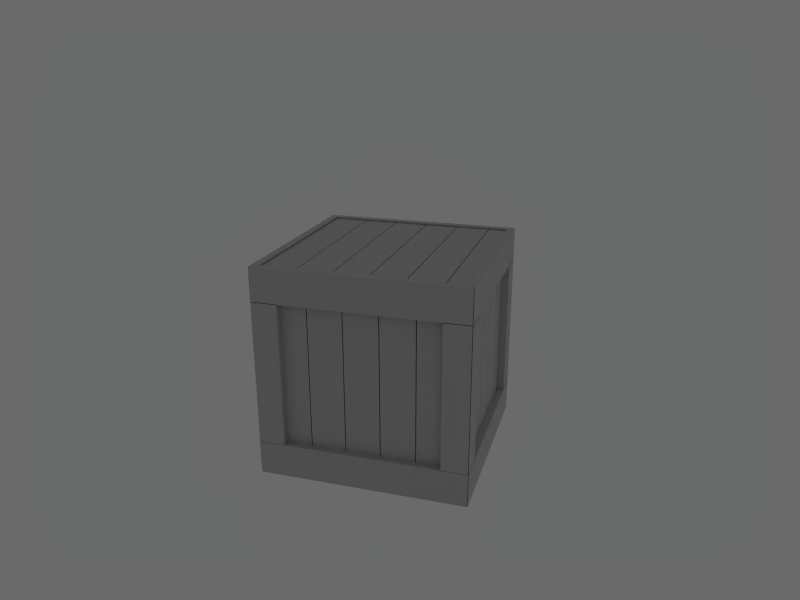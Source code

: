 # Source: box_wooden.blend  (saved by Blender 2.49.2; exported with 4.5.12 LTS)
import bpy
from mathutils import Matrix  # noqa: F401  (used for matrix-valued properties, if any)

bpy.ops.wm.read_factory_settings(use_empty=True)
scene = bpy.context.scene
scene.name = 'Scene'

# ---- collections
col_collection_1 = bpy.data.collections.new('Collection 1'); scene.collection.children.link(col_collection_1)
col_collection_2 = bpy.data.collections.new('Collection 2'); scene.collection.children.link(col_collection_2)

# ---- materials (node trees are filled in below, after node groups)
mat_box = bpy.data.materials.new('Box')
mat_box.alpha_threshold = 0.0
mat_box.diffuse_color = (0.717, 0.717, 0.717, 1.0)
mat_box.roughness = 0.5
mat_box.specular_intensity = 0.01196
mat_box.line_color = (0.0, 0.0, 0.0, 1.0)

# ---- material node trees

# ---- world
world_world = bpy.data.worlds.new('World'); scene.world = world_world
world_world.color = (0.4143, 0.4143, 0.4143)
world_world.use_sun_shadow = False
world_world.sun_shadow_jitter_overblur = 0.0
world_world.cycles.sampling_method = 'MANUAL'
world_world.cycles.sample_map_resolution = 256
world_world.light_settings.ao_factor = 0.5
world_world.light_settings.distance = 100.0

# ---- cameras
cam_camera_001 = bpy.data.cameras.new('Camera.001')
cam_camera_001.passepartout_alpha = 0.2
cam_camera_001.clip_end = 500.0
cam_camera_001.lens = 35.0
cam_camera_001.ortho_scale = 7.314
cam_camera_001.show_limits = True
cam_camera_001.show_passepartout = False
cam_camera_001.show_safe_areas = True
cam_camera_001.dof.focus_distance = 0.0
cam_camera_001.dof.aperture_fstop = 128.0

# ---- lights
light_spot_001 = bpy.data.lights.new('Spot.001', 'SPOT')
light_spot_001.color = (0.6863, 0.8682, 1.0)
light_spot_001.transmission_factor = 0.0
light_spot_001.cutoff_distance = 30.0
light_spot_001.use_shadow = False
light_spot_001.energy = 24.06
light_spot_001.shadow_buffer_clip_start = 1.001
light_spot_001.shadow_soft_size = 1.0
light_spot_001.shadow_maximum_resolution = 0.006
light_spot_001.use_absolute_resolution = True
light_spot_001.spot_size = 1.309
light_spot_001.cycles.use_multiple_importance_sampling = False
light_spot_002 = bpy.data.lights.new('Spot.002', 'SPOT')
light_spot_002.transmission_factor = 0.0
light_spot_002.cutoff_distance = 30.0
light_spot_002.energy = 120.9
light_spot_002.shadow_buffer_clip_start = 1.001
light_spot_002.shadow_soft_size = 1.0
light_spot_002.shadow_maximum_resolution = 0.006
light_spot_002.use_absolute_resolution = True
light_spot_002.spot_size = 1.309
light_spot_002.cycles.use_multiple_importance_sampling = False
light_spot_005 = bpy.data.lights.new('Spot.005', 'SPOT')
light_spot_005.color = (0.6863, 0.8682, 1.0)
light_spot_005.transmission_factor = 0.0
light_spot_005.cutoff_distance = 30.0
light_spot_005.use_shadow = False
light_spot_005.energy = 60.75
light_spot_005.shadow_buffer_clip_start = 1.001
light_spot_005.shadow_soft_size = 1.0
light_spot_005.shadow_maximum_resolution = 0.006
light_spot_005.use_absolute_resolution = True
light_spot_005.spot_size = 1.309
light_spot_005.cycles.use_multiple_importance_sampling = False
light_lamp_001 = bpy.data.lights.new('Lamp.001', 'SUN')
light_lamp_001.transmission_factor = 0.0
light_lamp_001.angle = 1.571
light_lamp_001.energy = 1.2
light_lamp_001.shadow_buffer_clip_start = 0.5
light_lamp_001.shadow_soft_size = 1.0
light_lamp_001.shadow_cascade_max_distance = 1000.0
light_lamp_001.cycles.use_multiple_importance_sampling = False
light_spot_003 = bpy.data.lights.new('Spot.003', 'POINT')
light_spot_003.transmission_factor = 0.0
light_spot_003.cutoff_distance = 30.0
light_spot_003.use_shadow = False
light_spot_003.energy = 61.14
light_spot_003.shadow_buffer_clip_start = 1.001
light_spot_003.shadow_soft_size = 1.0
light_spot_003.shadow_maximum_resolution = 0.006
light_spot_003.use_absolute_resolution = True
light_spot_003.cycles.use_multiple_importance_sampling = False

# ---- meshes
me_cube_006 = bpy.data.meshes.new('Cube.006')
me_cube_006.from_pydata([(0.441, 2.517, 2.5), (0.459, 2.517, 2.5), (-1.341, -2.517, 2.3), (-1.341, -2.517, 2.5), (-1.341, 2.517, 2.5), (-1.341, 2.517, 2.3), (-1.359, 2.517, 2.3), (-2.241, -2.517, 2.3), (-2.241, 2.517, 2.3), (-2.241, -2.517, 2.5), (-2.241, 2.517, 2.5), (-1.359, -2.517, 2.5), (-1.359, 2.517, 2.5), (-1.359, -2.517, 2.3), (-2.3, -2.517, -1.359), (-2.5, 2.517, -1.359), (-2.5, -2.517, -1.359), (-2.5, 2.517, -2.241), (-2.5, -2.517, -2.241), (-2.3, 2.517, -2.241), (-2.3, -2.517, -2.241), (-2.3, 2.517, -1.359), (-2.3, 2.517, -1.341), (-2.5, 2.517, -1.341), (-2.5, -2.517, -1.341), (-2.5, -2.517, -0.459), (-2.5, 2.517, -0.459), (-2.3, -2.517, -1.341), (-2.3, -2.517, -0.459), (-2.3, 2.517, -0.459), (-2.3, 2.517, 2.241), (-2.3, -2.517, 1.359), (-2.5, 2.517, 2.241), (-2.5, -2.517, 2.241), (-2.5, 2.517, 1.359), (-2.5, -2.517, 1.359), (-2.3, 2.517, 1.359), (-2.3, -2.517, 2.241), (-2.3, 2.517, 1.341), (-2.3, -2.517, 1.341), (-2.3, 2.517, 0.459), (-2.5, -2.517, 0.459), (-2.5, 2.517, 0.459), (-2.5, -2.517, 1.341), (-2.5, 2.517, 1.341), (-2.3, -2.517, 0.459), (-2.3, 2.517, 0.441), (-2.3, 2.517, -0.441), (-2.5, 2.517, 0.441), (-2.5, 2.517, -0.441), (-2.5, -2.517, -0.441), (-2.5, -2.517, 0.441), (-2.3, -2.517, -0.441), (-2.3, -2.517, 0.441), (-0.441, -2.517, -2.3), (0.441, -2.517, -2.3), (-0.441, -2.517, -2.5), (0.441, -2.517, -2.5), (0.441, 2.517, -2.5), (-0.441, 2.517, -2.5), (0.441, 2.517, -2.3), (-0.441, 2.517, -2.3), (-0.459, -2.517, -2.3), (-1.341, 2.517, -2.5), (-1.341, -2.517, -2.5), (-0.459, 2.517, -2.5), (-0.459, -2.517, -2.5), (-0.459, 2.517, -2.3), (-1.341, -2.517, -2.3), (-1.341, 2.517, -2.3), (-2.241, -2.517, -2.3), (-1.359, 2.517, -2.3), (-1.359, -2.517, -2.5), (-1.359, 2.517, -2.5), (-2.241, -2.517, -2.5), (-2.241, 2.517, -2.5), (-1.359, -2.517, -2.3), (-2.241, 2.517, -2.3), (0.459, 2.517, -2.3), (0.459, -2.517, -2.3), (1.341, -2.517, -2.3), (0.459, 2.517, -2.5), (0.459, -2.517, -2.5), (1.341, -2.517, -2.5), (1.341, 2.517, -2.5), (1.341, 2.517, -2.3), (1.359, 2.517, -2.3), (2.241, -2.517, -2.3), (2.241, 2.517, -2.3), (2.241, -2.517, -2.5), (2.241, 2.517, -2.5), (1.359, -2.517, -2.5), (1.359, 2.517, -2.5), (1.359, -2.517, -2.3), (2.3, -2.517, 1.359), (2.5, 2.517, 1.359), (2.5, -2.517, 1.359), (2.5, 2.517, 2.241), (2.5, -2.517, 2.241), (2.3, 2.517, 2.241), (2.3, -2.517, 2.241), (2.3, 2.517, 1.359), (2.3, 2.517, 1.341), (2.5, 2.517, 1.341), (2.5, -2.517, 1.341), (2.5, -2.517, 0.459), (2.5, 2.517, 0.459), (2.3, -2.517, 1.341), (2.3, -2.517, 0.459), (2.3, 2.517, 0.459), (2.3, 2.517, -2.241), (2.3, -2.517, -1.359), (2.5, 2.517, -2.241), (2.5, -2.517, -2.241), (2.5, 2.517, -1.359), (2.5, -2.517, -1.359), (2.3, 2.517, -1.359), (2.3, -2.517, -2.241), (2.3, 2.517, -1.341), (2.3, -2.517, -1.341), (2.3, 2.517, -0.459), (2.5, -2.517, -0.459), (2.5, 2.517, -0.459), (2.5, -2.517, -1.341), (2.5, 2.517, -1.341), (2.3, -2.517, -0.459), (2.3, 2.517, -0.441), (2.3, 2.517, 0.441), (2.5, 2.517, -0.441), (2.5, 2.517, 0.441), (2.5, -2.517, 0.441), (2.5, -2.517, -0.441), (2.3, -2.517, 0.441), (2.3, -2.517, -0.441), (0.441, -2.517, 2.3), (-0.441, -2.517, 2.3), (0.441, -2.517, 2.5), (-0.441, -2.517, 2.5), (-0.441, 2.517, 2.5), (-0.441, 2.517, 2.3), (0.441, 2.517, 2.3), (0.459, -2.517, 2.3), (1.341, 2.517, 2.5), (1.341, -2.517, 2.5), (0.459, -2.517, 2.5), (0.459, 2.517, 2.3), (1.341, -2.517, 2.3), (1.341, 2.517, 2.3), (2.241, -2.517, 2.3), (1.359, 2.517, 2.3), (1.359, -2.517, 2.5), (1.359, 2.517, 2.5), (2.241, -2.517, 2.5), (2.241, 2.517, 2.5), (1.359, -2.517, 2.3), (2.241, 2.517, 2.3), (-0.459, 2.517, 2.3), (-0.459, -2.517, 2.3), (-0.459, 2.517, 2.5), (-0.459, -2.517, 2.5), (-0.7017, 2.717, 2.48), (-0.7017, 2.717, -2.48), (-0.7017, 2.517, 2.48), (-0.7017, 2.517, -2.48), (1.998, 2.517, -2.48), (1.116, 2.517, 2.48), (1.998, 2.717, -2.48), (1.998, 2.717, 2.48), (1.116, 2.717, -2.48), (1.116, 2.717, 2.48), (1.116, 2.517, -2.48), (1.998, 2.517, 2.48), (1.098, 2.517, -2.48), (1.098, 2.517, 2.48), (0.2163, 2.517, -2.48), (0.2163, 2.717, 2.48), (1.098, 2.717, 2.48), (1.098, 2.717, -2.48), (0.2163, 2.517, 2.48), (0.1983, 2.517, -2.48), (-0.6837, 2.517, -2.48), (-0.6837, 2.717, -2.48), (-0.6837, 2.717, 2.48), (0.1983, 2.717, 2.48), (-0.6837, 2.517, 2.48), (0.1983, 2.517, 2.48), (1.116, -2.517, 2.48), (1.116, -2.717, -2.48), (1.116, -2.717, 2.48), (1.998, -2.717, -2.48), (1.998, -2.717, 2.48), (1.998, -2.517, -2.48), (1.998, -2.517, 2.48), (1.116, -2.517, -2.48), (1.098, -2.517, -2.48), (1.098, -2.717, -2.48), (1.098, -2.717, 2.48), (0.2163, -2.717, 2.48), (0.2163, -2.717, -2.48), (1.098, -2.517, 2.48), (0.2163, -2.517, 2.48), (0.2163, -2.517, -2.48), (-2.484, -2.517, -2.48), (-1.602, -2.517, 2.48), (-2.484, -2.717, -2.48), (-2.484, -2.717, 2.48), (-1.602, -2.717, -2.48), (-1.602, -2.717, 2.48), (-1.602, -2.517, -2.48), (-2.484, -2.517, 2.48), (-1.584, -2.517, -2.48), (-1.584, -2.517, 2.48), (-0.7017, -2.517, -2.48), (-0.7017, -2.717, 2.48), (-0.7017, -2.717, -2.48), (-1.584, -2.717, 2.48), (-1.584, -2.717, -2.48), (-0.7017, -2.517, 2.48), (-0.6837, -2.517, -2.48), (0.1983, -2.517, -2.48), (-0.6837, -2.717, -2.48), (0.1983, -2.717, -2.48), (0.1983, -2.717, 2.48), (-0.6837, -2.717, 2.48), (0.1983, -2.517, 2.48), (-0.6837, -2.517, 2.48), (-1.602, 2.517, 2.48), (-1.602, 2.717, -2.48), (-1.602, 2.717, 2.48), (-2.484, 2.717, -2.48), (-2.484, 2.717, 2.48), (-2.484, 2.517, -2.48), (-2.484, 2.517, 2.48), (-1.602, 2.517, -2.48), (-1.584, 2.517, -2.48), (-1.584, 2.717, -2.48), (-1.584, 2.717, 2.48), (-1.584, 2.517, 2.48), (0.2163, 2.717, -2.48), (0.1983, 2.717, -2.48), (2.499, 1.876, 2.5), (2.499, 2.758, 2.5), (2.69, 2.758, 2.7), (2.69, 1.876, 2.7), (-2.69, 1.876, 2.7), (-2.69, 2.758, 2.7), (-2.499, 2.758, 2.5), (-2.499, 1.876, 2.5), (-2.5, 1.876, -2.499), (-2.5, 2.758, -2.499), (-2.7, 2.758, -2.69), (-2.7, 1.876, -2.69), (-2.7, 1.876, 2.69), (-2.7, 2.758, 2.69), (-2.5, 2.758, 2.499), (-2.5, 1.876, 2.499), (-2.499, 1.876, -2.5), (-2.499, 2.758, -2.5), (-2.69, 2.758, -2.7), (-2.69, 1.876, -2.7), (2.69, 1.876, -2.7), (2.69, 2.758, -2.7), (2.499, 2.758, -2.5), (2.499, 1.876, -2.5), (2.5, 1.876, 2.499), (2.5, 2.758, 2.499), (2.7, 2.758, 2.69), (2.7, 1.876, 2.69), (2.7, 1.876, -2.69), (2.7, 2.758, -2.69), (2.5, 2.758, -2.499), (2.5, 1.876, -2.499), (2.5, -1.876, -2.499), (2.5, -2.758, -2.499), (2.7, -2.758, -2.69), (2.7, -1.876, -2.69), (2.7, -1.876, 2.69), (2.7, -2.758, 2.69), (2.5, -2.758, 2.499), (2.5, -1.876, 2.499), (2.499, -1.876, -2.5), (2.499, -2.758, -2.5), (2.69, -2.758, -2.7), (2.69, -1.876, -2.7), (-2.69, -1.876, -2.7), (-2.69, -2.758, -2.7), (-2.499, -2.758, -2.5), (-2.499, -1.876, -2.5), (-2.5, -1.876, 2.499), (-2.5, -2.758, 2.499), (-2.7, -2.758, 2.69), (-2.7, -1.876, 2.69), (-2.7, -1.876, -2.69), (-2.7, -2.758, -2.69), (-2.5, -2.758, -2.499), (-2.5, -1.876, -2.499), (-2.499, -1.876, 2.5), (-2.499, -2.758, 2.5), (-2.69, -2.758, 2.7), (-2.69, -1.876, 2.7), (2.69, -1.876, 2.7), (2.69, -2.758, 2.7), (2.499, -2.758, 2.5), (2.499, -1.876, 2.5), (-2.019, -1.887, 2.5), (-2.019, 1.887, 2.7), (-2.019, -1.887, 2.7), (-2.691, 1.887, 2.7), (-2.691, -1.887, 2.7), (-2.501, 1.887, 2.5), (-2.501, -1.887, 2.5), (-2.019, 1.887, 2.5), (-2.5, 1.887, 2.016), (-2.5, -1.887, 2.498), (-2.5, 1.887, 2.498), (-2.7, -1.887, 2.688), (-2.7, 1.887, 2.688), (-2.7, -1.887, 2.016), (-2.7, 1.887, 2.016), (-2.5, -1.887, 2.016), (-2.016, -1.887, -2.5), (-2.016, 1.887, -2.7), (-2.016, -1.887, -2.7), (-2.688, 1.887, -2.7), (-2.688, -1.887, -2.7), (-2.498, 1.887, -2.5), (-2.498, -1.887, -2.5), (-2.016, 1.887, -2.5), (-2.5, 1.887, -2.019), (-2.5, -1.887, -2.501), (-2.5, 1.887, -2.501), (-2.7, -1.887, -2.691), (-2.7, 1.887, -2.691), (-2.7, -1.887, -2.019), (-2.7, 1.887, -2.019), (-2.5, -1.887, -2.019), (2.019, -1.887, -2.5), (2.019, 1.887, -2.7), (2.019, -1.887, -2.7), (2.691, 1.887, -2.7), (2.691, -1.887, -2.7), (2.501, 1.887, -2.5), (2.501, -1.887, -2.5), (2.019, 1.887, -2.5), (2.5, 1.887, -2.016), (2.5, -1.887, -2.498), (2.5, 1.887, -2.498), (2.7, -1.887, -2.688), (2.7, 1.887, -2.688), (2.7, -1.887, -2.016), (2.7, 1.887, -2.016), (2.5, -1.887, -2.016), (2.016, -1.887, 2.5), (2.016, 1.887, 2.7), (2.016, -1.887, 2.7), (2.688, 1.887, 2.7), (2.688, -1.887, 2.7), (2.498, 1.887, 2.5), (2.498, -1.887, 2.5), (2.016, 1.887, 2.5), (2.5, 1.887, 2.019), (2.5, -1.887, 2.501), (2.5, 1.887, 2.501), (2.7, -1.887, 2.691), (2.7, 1.887, 2.691), (2.7, -1.887, 2.019), (2.7, 1.887, 2.019), (2.5, -1.887, 2.019), (2.016, -2.517, -2.48), (2.498, -2.517, 2.48), (2.498, -2.517, -2.48), (2.498, -2.717, 2.48), (2.498, -2.717, -2.48), (2.016, -2.717, 2.48), (2.016, -2.717, -2.48), (2.016, -2.517, 2.48), (2.498, 2.517, 2.48), (2.016, 2.517, -2.48), (2.016, 2.717, 2.48), (2.016, 2.717, -2.48), (2.498, 2.717, 2.48), (2.498, 2.717, -2.48), (2.016, 2.517, 2.48), (2.498, 2.517, -2.48), (2.232, -2.317, 1.116), (-2.232, -2.317, 1.998), (2.232, -2.317, 1.998), (-2.232, -2.517, 1.998), (2.232, -2.517, 1.998), (-2.232, -2.517, 1.116), (2.232, -2.517, 1.116), (-2.232, -2.317, 1.116), (-2.232, 2.317, 1.998), (2.232, 2.317, 1.116), (-2.232, 2.517, 1.116), (2.232, 2.517, 1.116), (-2.232, 2.517, 1.998), (2.232, 2.517, 1.998), (-2.232, 2.317, 1.116), (2.232, 2.317, 1.998), (2.232, 2.317, -1.998), (-2.232, 2.317, -1.116), (2.232, 2.517, -1.998), (-2.232, 2.517, -1.998), (2.232, 2.517, -1.116), (-2.232, 2.517, -1.116), (2.232, 2.317, -1.116), (-2.232, 2.317, -1.998), (-2.232, -2.317, -1.116), (2.232, -2.517, -1.116), (-2.232, -2.517, -1.116), (2.232, -2.517, -1.998), (-2.232, -2.517, -1.998), (2.232, -2.317, -1.998), (-2.232, -2.317, -1.998), (2.232, -2.317, -1.116)], [], [(140, 0, 136, 134), (134, 136, 137, 135), (0, 140, 139, 138), (135, 137, 138, 139), (0, 138, 137, 136), (142, 1, 144, 143), (147, 142, 143, 146), (141, 144, 1, 145), (155, 148, 154, 149), (153, 151, 150, 152), (155, 153, 152, 148), (2, 3, 4, 5), (157, 159, 3, 2), (156, 157, 2, 5), (13, 11, 9, 7), (7, 9, 10, 8), (21, 14, 20, 19), (15, 17, 18, 16), (20, 18, 17, 19), (15, 21, 19, 17), (14, 16, 18, 20), (21, 15, 16, 14), (29, 28, 27, 22), (29, 26, 25, 28), (28, 25, 24, 27), (27, 24, 23, 22), (26, 29, 22, 23), (26, 23, 24, 25), (37, 33, 35, 31), (32, 30, 36, 34), (31, 35, 34, 36), (30, 32, 33, 37), (32, 34, 35, 33), (30, 37, 31, 36), (39, 43, 41, 45), (44, 38, 40, 42), (45, 41, 42, 40), (38, 44, 43, 39), (44, 42, 41, 43), (38, 39, 45, 40), (48, 49, 50, 51), (52, 50, 49, 47), (48, 46, 47, 49), (53, 51, 50, 52), (46, 48, 51, 53), (46, 53, 52, 47), (61, 54, 55, 60), (61, 59, 56, 54), (54, 56, 57, 55), (59, 61, 60, 58), (55, 57, 58, 60), (59, 58, 57, 56), (69, 68, 62, 67), (63, 65, 66, 64), (69, 63, 64, 68), (62, 66, 65, 67), (63, 69, 67, 65), (68, 64, 66, 62), (77, 70, 76, 71), (75, 73, 72, 74), (77, 75, 74, 70), (76, 72, 73, 71), (75, 77, 71, 73), (70, 74, 72, 76), (81, 84, 83, 82), (81, 78, 85, 84), (80, 83, 84, 85), (79, 82, 83, 80), (78, 81, 82, 79), (78, 79, 80, 85), (86, 92, 91, 93), (93, 91, 89, 87), (92, 86, 88, 90), (87, 89, 90, 88), (92, 90, 89, 91), (86, 93, 87, 88), (101, 94, 100, 99), (95, 97, 98, 96), (100, 98, 97, 99), (95, 101, 99, 97), (94, 96, 98, 100), (101, 95, 96, 94), (109, 108, 107, 102), (109, 106, 105, 108), (108, 105, 104, 107), (107, 104, 103, 102), (106, 109, 102, 103), (106, 103, 104, 105), (117, 113, 115, 111), (112, 110, 116, 114), (111, 115, 114, 116), (110, 112, 113, 117), (112, 114, 115, 113), (110, 117, 111, 116), (119, 123, 121, 125), (124, 118, 120, 122), (125, 121, 122, 120), (118, 124, 123, 119), (124, 122, 121, 123), (118, 119, 125, 120), (128, 129, 130, 131), (132, 130, 129, 127), (128, 126, 127, 129), (133, 131, 130, 132), (126, 128, 131, 133), (126, 133, 132, 127), (140, 134, 135, 139), (147, 146, 141, 145), (142, 147, 145, 1), (146, 143, 144, 141), (154, 150, 151, 149), (153, 155, 149, 151), (148, 152, 150, 154), (158, 4, 3, 159), (158, 156, 5, 4), (156, 158, 159, 157), (6, 12, 11, 13), (12, 6, 8, 10), (12, 10, 9, 11), (6, 13, 7, 8), (233, 226, 232, 231), (227, 229, 230, 228), (227, 233, 231, 229), (233, 227, 228, 226), (163, 161, 160, 162), (161, 163, 234, 235), (161, 235, 236, 160), (171, 167, 169, 165), (166, 164, 170, 168), (165, 169, 168, 170), (173, 176, 175, 178), (177, 172, 174, 238), (172, 173, 178, 174), (179, 185, 184, 180), (193, 186, 192, 191), (187, 189, 190, 188), (192, 190, 189, 191), (187, 193, 191, 189), (186, 188, 190, 192), (193, 187, 188, 186), (201, 200, 199, 194), (201, 198, 197, 200), (200, 197, 196, 199), (199, 196, 195, 194), (198, 201, 194, 195), (198, 195, 196, 197), (209, 205, 207, 203), (204, 202, 208, 206), (203, 207, 206, 208), (202, 204, 205, 209), (204, 206, 207, 205), (202, 209, 203, 208), (211, 215, 213, 217), (216, 210, 212, 214), (217, 213, 214, 212), (210, 216, 215, 211), (216, 214, 213, 215), (210, 211, 217, 212), (220, 221, 222, 223), (224, 222, 221, 219), (220, 218, 219, 221), (225, 223, 222, 224), (218, 220, 223, 225), (218, 225, 224, 219), (232, 230, 229, 231), (226, 228, 230, 232), (163, 162, 237, 234), (162, 160, 236, 237), (237, 236, 235, 234), (164, 166, 167, 171), (166, 168, 169, 167), (164, 171, 165, 170), (178, 175, 238, 174), (172, 177, 176, 173), (177, 238, 175, 176), (239, 181, 182, 183), (184, 182, 181, 180), (239, 179, 180, 181), (185, 183, 182, 184), (179, 239, 183, 185), (243, 240, 241, 242), (242, 241, 246, 245), (241, 240, 247, 246), (243, 242, 245, 244), (240, 243, 244, 247), (246, 247, 244, 245), (249, 248, 251, 250), (255, 252, 251, 248), (252, 253, 250, 251), (254, 255, 248, 249), (253, 254, 249, 250), (252, 255, 254, 253), (259, 256, 257, 258), (258, 257, 262, 261), (257, 256, 263, 262), (259, 258, 261, 260), (256, 259, 260, 263), (262, 263, 260, 261), (265, 264, 267, 266), (271, 268, 267, 264), (268, 269, 266, 267), (270, 271, 264, 265), (269, 270, 265, 266), (268, 271, 270, 269), (275, 272, 273, 274), (274, 273, 278, 277), (273, 272, 279, 278), (275, 274, 277, 276), (272, 275, 276, 279), (278, 279, 276, 277), (281, 280, 283, 282), (287, 284, 283, 280), (284, 285, 282, 283), (286, 287, 280, 281), (285, 286, 281, 282), (284, 287, 286, 285), (291, 288, 289, 290), (290, 289, 294, 293), (289, 288, 295, 294), (291, 290, 293, 292), (288, 291, 292, 295), (294, 295, 292, 293), (297, 296, 299, 298), (303, 300, 299, 296), (300, 301, 298, 299), (302, 303, 296, 297), (301, 302, 297, 298), (300, 303, 302, 301), (311, 304, 310, 309), (305, 307, 308, 306), (305, 311, 309, 307), (311, 305, 306, 304), (310, 308, 307, 309), (304, 306, 308, 310), (319, 317, 315, 313), (313, 315, 316, 314), (312, 318, 317, 319), (318, 312, 314, 316), (318, 316, 315, 317), (312, 319, 313, 314), (327, 320, 326, 325), (321, 323, 324, 322), (321, 327, 325, 323), (327, 321, 322, 320), (326, 324, 323, 325), (320, 322, 324, 326), (335, 333, 331, 329), (329, 331, 332, 330), (328, 334, 333, 335), (334, 328, 330, 332), (334, 332, 331, 333), (328, 335, 329, 330), (343, 336, 342, 341), (337, 339, 340, 338), (337, 343, 341, 339), (343, 337, 338, 336), (342, 340, 339, 341), (336, 338, 340, 342), (351, 349, 347, 345), (345, 347, 348, 346), (344, 350, 349, 351), (350, 344, 346, 348), (350, 348, 347, 349), (344, 351, 345, 346), (359, 352, 358, 357), (353, 355, 356, 354), (353, 359, 357, 355), (359, 353, 354, 352), (358, 356, 355, 357), (352, 354, 356, 358), (367, 365, 363, 361), (361, 363, 364, 362), (360, 366, 365, 367), (366, 360, 362, 364), (366, 364, 363, 365), (360, 367, 361, 362), (383, 376, 382, 377), (381, 379, 378, 380), (383, 381, 380, 376), (368, 374, 373, 375), (375, 373, 371, 369), (374, 368, 370, 372), (369, 371, 372, 370), (374, 372, 371, 373), (368, 375, 369, 370), (382, 378, 379, 377), (381, 383, 377, 379), (376, 380, 378, 382), (399, 392, 398, 393), (397, 395, 394, 396), (399, 397, 396, 392), (384, 390, 389, 391), (391, 389, 387, 385), (390, 384, 386, 388), (385, 387, 388, 386), (390, 388, 387, 389), (384, 391, 385, 386), (398, 394, 395, 393), (397, 399, 393, 395), (392, 396, 394, 398), (407, 403, 405, 401), (402, 400, 406, 404), (401, 405, 404, 406), (415, 408, 414, 413), (409, 411, 412, 410), (414, 412, 411, 413), (409, 415, 413, 411), (408, 410, 412, 414), (415, 409, 410, 408), (400, 402, 403, 407), (402, 404, 405, 403), (400, 407, 401, 406)])
me_cube_006.materials.append(mat_box)
me_cube_006.use_remesh_preserve_volume = False
me_cube_006.use_remesh_preserve_attributes = False
me_cube_006.use_mirror_vertex_groups = False
me_cube_006.update()

# ---- objects
ob_cube = bpy.data.objects.new('Cube', me_cube_006)
ob_camera_001 = bpy.data.objects.new('Camera.001', cam_camera_001)
ob_lamp_001 = bpy.data.objects.new('Lamp.001', light_spot_001)
ob_lamp_002 = bpy.data.objects.new('Lamp.002', light_spot_002)
ob_lamp_003 = bpy.data.objects.new('Lamp.003', light_spot_005)
ob_lamp_004 = bpy.data.objects.new('Lamp.004', light_lamp_001)
ob_lamp_005 = bpy.data.objects.new('Lamp.005', light_spot_003)

# ---- transforms, parenting, visibility, modifiers, constraints
ob_cube.location = (0.0, 0.0, 0.0)
ob_cube.rotation_euler = (1.571, -0.0, -0.0)
ob_cube.scale = (0.72, 0.72, 0.72)
ob_cube.lock_rotations_4d = False
ob_cube.empty_display_type = 'ARROWS'
ob_cube.show_in_front = True
ob_cube.lineart.crease_threshold = 0.0
ob_camera_001.location = (4.191, -13.15, 5.866)
ob_camera_001.rotation_euler = (1.227, 6.285, 0.2982)
ob_camera_001.scale = (1.281, 1.281, 1.281)
ob_camera_001.lock_rotations_4d = False
ob_camera_001.empty_display_type = 'ARROWS'
ob_camera_001.color = (0.0, 0.0, 0.0, 0.0)
ob_camera_001.display_type = 'WIRE'
ob_camera_001.lineart.crease_threshold = 0.0
ob_lamp_001.parent = ob_camera_001
ob_lamp_001.matrix_parent_inverse = Matrix(((0.004358, 1.828, 0.01261, 0.8491), (-0.1574, -0.01219, 1.821, -3.659), (1.821, -0.005428, 0.1574, -9.608), (0.0, 0.0, 0.0, 1.0)))
ob_lamp_001.location = (-0.05559, 10.64, 6.416)
ob_lamp_001.rotation_euler = (0.7747, 0.05455, 9.058)
ob_lamp_001.scale = (1.067, 1.067, 1.067)
ob_lamp_001.lock_rotations_4d = False
ob_lamp_001.empty_display_type = 'ARROWS'
ob_lamp_001.color = (0.0, 0.0, 0.0, 0.0)
ob_lamp_001.lineart.crease_threshold = 0.0
ob_lamp_002.parent = ob_camera_001
ob_lamp_002.matrix_parent_inverse = Matrix(((0.004358, 1.828, 0.01261, 0.8491), (-0.1574, -0.01219, 1.821, -3.659), (1.821, -0.005428, 0.1574, -9.608), (0.0, 0.0, 0.0, 1.0)))
ob_lamp_002.location = (9.713, 3.57, 5.566)
ob_lamp_002.rotation_euler = (1.01, -0.0252, 7.983)
ob_lamp_002.scale = (1.067, 1.067, 1.067)
ob_lamp_002.lock_rotations_4d = False
ob_lamp_002.empty_display_type = 'ARROWS'
ob_lamp_002.color = (0.0, 0.0, 0.0, 0.0)
ob_lamp_002.lineart.crease_threshold = 0.0
ob_lamp_003.parent = ob_camera_001
ob_lamp_003.matrix_parent_inverse = Matrix(((0.004358, 1.828, 0.01261, 0.8491), (-0.1574, -0.01219, 1.821, -3.659), (1.821, -0.005428, 0.1574, -9.608), (0.0, 0.0, 0.0, 1.0)))
ob_lamp_003.location = (-5.403, -7.973, 5.42)
ob_lamp_003.rotation_euler = (0.8952, 0.2534, 5.667)
ob_lamp_003.scale = (0.906, 0.906, 0.906)
ob_lamp_003.lock_rotations_4d = False
ob_lamp_003.empty_display_type = 'ARROWS'
ob_lamp_003.color = (0.0, 0.0, 0.0, 0.0)
ob_lamp_003.lineart.crease_threshold = 0.0
ob_lamp_004.parent = ob_camera_001
ob_lamp_004.matrix_parent_inverse = Matrix(((1.828, -0.006713, 0.01087, -0.01855), (-0.01239, -0.5535, 1.742, -4.563), (-0.003107, -1.742, -0.5535, -9.198), (0.0, 0.0, 0.0, 1.0)))
ob_lamp_004.location = (-0.02798, 10.76, 5.954)
ob_lamp_004.rotation_euler = (-1.277, -0.08331, 6.262)
ob_lamp_004.scale = (1.503, -1.503, 1.503)
ob_lamp_004.lock_rotations_4d = False
ob_lamp_004.empty_display_type = 'ARROWS'
ob_lamp_004.color = (0.0, 0.0, 0.0, 1.0)
ob_lamp_004.lineart.crease_threshold = 0.0
ob_lamp_005.parent = ob_camera_001
ob_lamp_005.matrix_parent_inverse = Matrix(((0.004358, 1.828, 0.01261, 0.8491), (-0.1574, -0.01219, 1.821, -3.659), (1.821, -0.005428, 0.1574, -9.608), (0.0, 0.0, 0.0, 1.0)))
ob_lamp_005.location = (-0.398, -7.311, 1.708)
ob_lamp_005.rotation_euler = (1.245, 0.2744, 8.015)
ob_lamp_005.scale = (1.067, 1.067, 1.067)
ob_lamp_005.lock_rotations_4d = False
ob_lamp_005.empty_display_type = 'ARROWS'
ob_lamp_005.color = (0.0, 0.0, 0.0, 0.0)
ob_lamp_005.lineart.crease_threshold = 0.0

# ---- collection membership
col_collection_1.objects.link(ob_cube)
col_collection_2.objects.link(ob_camera_001)
col_collection_2.objects.link(ob_lamp_001)
col_collection_2.objects.link(ob_lamp_002)
col_collection_2.objects.link(ob_lamp_003)
col_collection_2.objects.link(ob_lamp_004)
col_collection_2.objects.link(ob_lamp_005)

# ---- scene / render settings (as saved in the file)
scene.camera = ob_camera_001
scene.frame_start = 1; scene.frame_end = 250; scene.frame_set(1)
scene.render.engine = 'BLENDER_EEVEE_NEXT'
scene.render.image_settings.color_mode = 'RGB'
scene.render.image_settings.compression = 90
scene.render.resolution_x = 800
scene.render.resolution_y = 600
scene.render.pixel_aspect_x = 100.0
scene.render.pixel_aspect_y = 100.0
scene.render.fps = 25
scene.render.dither_intensity = 0.0
scene.render.use_compositing = False
scene.render.use_sequencer = False
scene.render.bake_margin = 2
scene.render.bake_bias = 0.0
scene.render.use_stamp_time = False
scene.render.use_stamp_date = False
scene.render.use_stamp_frame = False
scene.render.use_stamp_camera = False
scene.render.use_stamp_scene = False
scene.render.use_stamp_filename = False
scene.render.use_stamp_render_time = False
scene.render.stamp_font_size = 0
scene.cycles.use_denoising = False
scene.cycles.samples = 10
scene.cycles.sampling_pattern = 'TABULATED_SOBOL'
scene.cycles.light_sampling_threshold = 0.0
scene.cycles.use_adaptive_sampling = False
scene.cycles.use_light_tree = False
scene.cycles.blur_glossy = 0.0
scene.cycles.volume_bounces = 1
scene.cycles.pixel_filter_type = 'GAUSSIAN'
scene.cycles.sample_clamp_indirect = 0.0
scene.view_settings.view_transform = 'Raw'
bpy.context.view_layer.update()
